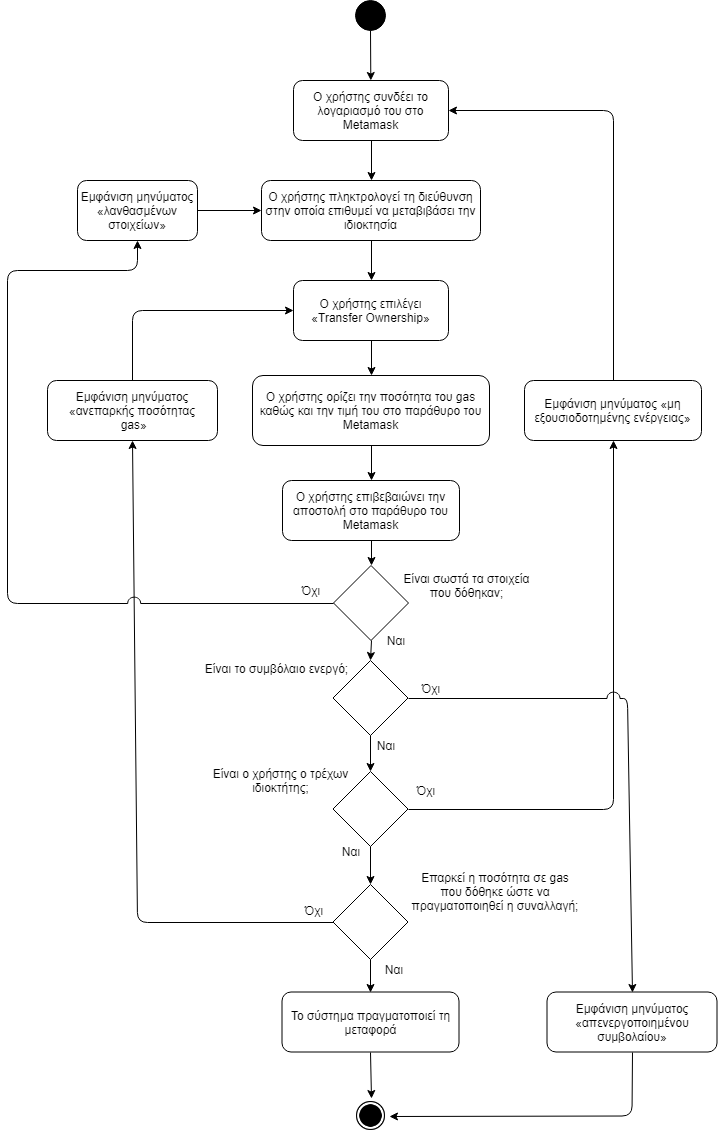

The diagram above was exported from draw.io. Its source (the exported page's mxGraphModel, read from the mxfile embedded in the PNG):
<mxGraphModel dx="1394" dy="-467" grid="1" gridSize="10" guides="1" tooltips="1" connect="1" arrows="1" fold="1" page="1" pageScale="1" pageWidth="827" pageHeight="1169" background="#ffffff" math="0" shadow="0">
  <root>
    <mxCell id="0" />
    <mxCell id="1" parent="0" />
    <mxCell id="Za0Gc3VCnr-K5jOjUkIN-56" value="" style="ellipse;whiteSpace=wrap;html=1;aspect=fixed;fillColor=#000000;gradientColor=none;" parent="1" vertex="1">
      <mxGeometry x="398" y="1200" width="30" height="30" as="geometry" />
    </mxCell>
    <mxCell id="Za0Gc3VCnr-K5jOjUkIN-57" value="Ο χρήστης συνδέει το λογαριασμό του στο Metamask" style="rounded=1;whiteSpace=wrap;html=1;fillColor=#ffffff;gradientColor=none;" parent="1" vertex="1">
      <mxGeometry x="336" y="1280" width="155" height="60" as="geometry" />
    </mxCell>
    <mxCell id="Za0Gc3VCnr-K5jOjUkIN-58" value="Ο χρήστης πληκτρολογεί τη διεύθυνση στην οποία επιθυμεί να μεταβιβάσει την ιδιοκτησία" style="rounded=1;whiteSpace=wrap;html=1;fillColor=#ffffff;gradientColor=none;" parent="1" vertex="1">
      <mxGeometry x="304" y="1380" width="219" height="60" as="geometry" />
    </mxCell>
    <mxCell id="Za0Gc3VCnr-K5jOjUkIN-59" value="Ο χρήστης επιλέγει «Transfer Ownership»" style="rounded=1;whiteSpace=wrap;html=1;fillColor=#ffffff;gradientColor=none;" parent="1" vertex="1">
      <mxGeometry x="336" y="1480" width="155" height="60" as="geometry" />
    </mxCell>
    <mxCell id="Za0Gc3VCnr-K5jOjUkIN-60" value="Ο χρήστης ορίζει την ποσότητα του gas καθώς και την τιμή του στο παράθυρο του Metamask" style="rounded=1;whiteSpace=wrap;html=1;fillColor=#ffffff;gradientColor=none;" parent="1" vertex="1">
      <mxGeometry x="295" y="1575" width="237" height="70" as="geometry" />
    </mxCell>
    <mxCell id="Za0Gc3VCnr-K5jOjUkIN-61" value="Ο χρήστης επιβεβαιώνει την αποστολή στο παράθυρο του Metamask" style="rounded=1;whiteSpace=wrap;html=1;fillColor=#ffffff;gradientColor=none;" parent="1" vertex="1">
      <mxGeometry x="325" y="1680" width="177" height="60" as="geometry" />
    </mxCell>
    <mxCell id="Za0Gc3VCnr-K5jOjUkIN-62" value="" style="rhombus;whiteSpace=wrap;html=1;aspect=fixed;" parent="1" vertex="1">
      <mxGeometry x="375.5" y="1860" width="75" height="75" as="geometry" />
    </mxCell>
    <mxCell id="Za0Gc3VCnr-K5jOjUkIN-63" value="Είναι ο χρήστης ο τρέχων ιδιοκτήτης;" style="text;html=1;strokeColor=none;fillColor=none;align=center;verticalAlign=middle;whiteSpace=wrap;rounded=0;" parent="1" vertex="1">
      <mxGeometry x="234" y="1960" width="179" height="40" as="geometry" />
    </mxCell>
    <mxCell id="Za0Gc3VCnr-K5jOjUkIN-69" value="Ναι" style="text;html=1;strokeColor=none;fillColor=none;align=center;verticalAlign=middle;whiteSpace=wrap;rounded=0;" parent="1" vertex="1">
      <mxGeometry x="407.5" y="1935" width="40" height="20" as="geometry" />
    </mxCell>
    <mxCell id="Za0Gc3VCnr-K5jOjUkIN-70" value="Όχι" style="text;html=1;strokeColor=none;fillColor=none;align=center;verticalAlign=middle;whiteSpace=wrap;rounded=0;" parent="1" vertex="1">
      <mxGeometry x="452.5" y="1877.5" width="40" height="20" as="geometry" />
    </mxCell>
    <mxCell id="Za0Gc3VCnr-K5jOjUkIN-71" value="" style="rhombus;whiteSpace=wrap;html=1;aspect=fixed;" parent="1" vertex="1">
      <mxGeometry x="375.5" y="2084" width="75" height="75" as="geometry" />
    </mxCell>
    <mxCell id="Za0Gc3VCnr-K5jOjUkIN-72" value="Επαρκεί η ποσότητα σε gas που δόθηκε ώστε να πραγματοποιηθεί η συναλλαγή;" style="text;html=1;strokeColor=none;fillColor=none;align=center;verticalAlign=middle;whiteSpace=wrap;rounded=0;" parent="1" vertex="1">
      <mxGeometry x="452.5" y="2060.5" width="170" height="60" as="geometry" />
    </mxCell>
    <mxCell id="Za0Gc3VCnr-K5jOjUkIN-73" value="Ναι" style="text;html=1;strokeColor=none;fillColor=none;align=center;verticalAlign=middle;whiteSpace=wrap;rounded=0;" parent="1" vertex="1">
      <mxGeometry x="415.5" y="2159" width="40" height="20" as="geometry" />
    </mxCell>
    <mxCell id="Za0Gc3VCnr-K5jOjUkIN-74" value="Όχι" style="text;html=1;strokeColor=none;fillColor=none;align=center;verticalAlign=middle;whiteSpace=wrap;rounded=0;" parent="1" vertex="1">
      <mxGeometry x="335.5" y="2100" width="40" height="20" as="geometry" />
    </mxCell>
    <mxCell id="Za0Gc3VCnr-K5jOjUkIN-75" value="" style="shape=image;html=1;verticalAlign=top;verticalLabelPosition=bottom;labelBackgroundColor=#ffffff;imageAspect=0;aspect=fixed;image=https://cdn4.iconfinder.com/data/icons/ionicons/512/icon-ios7-circle-filled-128.png;fillColor=#000000;gradientColor=none;" parent="1" vertex="1">
      <mxGeometry x="395.5" y="2297.5" width="36" height="36" as="geometry" />
    </mxCell>
    <mxCell id="Za0Gc3VCnr-K5jOjUkIN-76" value="" style="endArrow=classic;html=1;exitX=0.5;exitY=1;exitDx=0;exitDy=0;" parent="1" source="Za0Gc3VCnr-K5jOjUkIN-56" target="Za0Gc3VCnr-K5jOjUkIN-57" edge="1">
      <mxGeometry width="50" height="50" relative="1" as="geometry">
        <mxPoint x="210" y="2190" as="sourcePoint" />
        <mxPoint x="260" y="2140" as="targetPoint" />
      </mxGeometry>
    </mxCell>
    <mxCell id="Za0Gc3VCnr-K5jOjUkIN-77" value="Εμφάνιση μηνύματος «μη εξουσιοδοτημένης ενέργειας»" style="rounded=1;whiteSpace=wrap;html=1;fillColor=#ffffff;gradientColor=none;" parent="1" vertex="1">
      <mxGeometry x="567" y="1580" width="177" height="60" as="geometry" />
    </mxCell>
    <mxCell id="Za0Gc3VCnr-K5jOjUkIN-79" value="Εμφάνιση μηνύματος «ανεπαρκής ποσότητας&lt;br&gt;&amp;nbsp;gas»" style="rounded=1;whiteSpace=wrap;html=1;" parent="1" vertex="1">
      <mxGeometry x="90" y="1580" width="170" height="60" as="geometry" />
    </mxCell>
    <mxCell id="Za0Gc3VCnr-K5jOjUkIN-80" value="" style="endArrow=classic;html=1;exitX=0.5;exitY=1;exitDx=0;exitDy=0;entryX=0.5;entryY=0;entryDx=0;entryDy=0;" parent="1" source="Za0Gc3VCnr-K5jOjUkIN-57" target="Za0Gc3VCnr-K5jOjUkIN-58" edge="1">
      <mxGeometry width="50" height="50" relative="1" as="geometry">
        <mxPoint x="423" y="1240" as="sourcePoint" />
        <mxPoint x="423.3125" y="1290" as="targetPoint" />
      </mxGeometry>
    </mxCell>
    <mxCell id="Za0Gc3VCnr-K5jOjUkIN-83" value="" style="endArrow=classic;html=1;exitX=0.5;exitY=1;exitDx=0;exitDy=0;entryX=0.5;entryY=0;entryDx=0;entryDy=0;" parent="1" source="Za0Gc3VCnr-K5jOjUkIN-58" target="Za0Gc3VCnr-K5jOjUkIN-59" edge="1">
      <mxGeometry width="50" height="50" relative="1" as="geometry">
        <mxPoint x="433" y="1250" as="sourcePoint" />
        <mxPoint x="433.3125" y="1300" as="targetPoint" />
      </mxGeometry>
    </mxCell>
    <mxCell id="Za0Gc3VCnr-K5jOjUkIN-84" value="" style="endArrow=classic;html=1;exitX=0.5;exitY=1;exitDx=0;exitDy=0;entryX=0.5;entryY=0;entryDx=0;entryDy=0;" parent="1" source="Za0Gc3VCnr-K5jOjUkIN-59" target="Za0Gc3VCnr-K5jOjUkIN-60" edge="1">
      <mxGeometry width="50" height="50" relative="1" as="geometry">
        <mxPoint x="443" y="1260" as="sourcePoint" />
        <mxPoint x="443.3125" y="1310" as="targetPoint" />
      </mxGeometry>
    </mxCell>
    <mxCell id="Za0Gc3VCnr-K5jOjUkIN-85" value="" style="endArrow=classic;html=1;exitX=0.5;exitY=1;exitDx=0;exitDy=0;entryX=0.5;entryY=0;entryDx=0;entryDy=0;" parent="1" source="Za0Gc3VCnr-K5jOjUkIN-60" target="Za0Gc3VCnr-K5jOjUkIN-61" edge="1">
      <mxGeometry width="50" height="50" relative="1" as="geometry">
        <mxPoint x="453" y="1270" as="sourcePoint" />
        <mxPoint x="453.3125" y="1320" as="targetPoint" />
      </mxGeometry>
    </mxCell>
    <mxCell id="Za0Gc3VCnr-K5jOjUkIN-89" value="" style="endArrow=classic;html=1;exitX=0;exitY=0.5;exitDx=0;exitDy=0;entryX=0.5;entryY=1;entryDx=0;entryDy=0;" parent="1" source="Za0Gc3VCnr-K5jOjUkIN-71" target="Za0Gc3VCnr-K5jOjUkIN-79" edge="1">
      <mxGeometry width="50" height="50" relative="1" as="geometry">
        <mxPoint x="444" y="1770" as="sourcePoint" />
        <mxPoint x="444" y="1810" as="targetPoint" />
        <Array as="points">
          <mxPoint x="180" y="2122" />
        </Array>
      </mxGeometry>
    </mxCell>
    <mxCell id="Za0Gc3VCnr-K5jOjUkIN-90" value="" style="endArrow=classic;html=1;exitX=0.5;exitY=0;exitDx=0;exitDy=0;entryX=0;entryY=0.5;entryDx=0;entryDy=0;" parent="1" source="Za0Gc3VCnr-K5jOjUkIN-79" target="Za0Gc3VCnr-K5jOjUkIN-59" edge="1">
      <mxGeometry width="50" height="50" relative="1" as="geometry">
        <mxPoint x="454" y="1780" as="sourcePoint" />
        <mxPoint x="454" y="1820" as="targetPoint" />
        <Array as="points">
          <mxPoint x="175" y="1510" />
        </Array>
      </mxGeometry>
    </mxCell>
    <mxCell id="Za0Gc3VCnr-K5jOjUkIN-92" value="" style="endArrow=classic;html=1;exitX=0.5;exitY=1;exitDx=0;exitDy=0;entryX=0.5;entryY=0;entryDx=0;entryDy=0;" parent="1" source="Za0Gc3VCnr-K5jOjUkIN-62" target="8HobkBCGG9B500jXsu6o-1" edge="1">
      <mxGeometry width="50" height="50" relative="1" as="geometry">
        <mxPoint x="463.5" y="1817.5" as="sourcePoint" />
        <mxPoint x="339.5" y="1887.5" as="targetPoint" />
      </mxGeometry>
    </mxCell>
    <mxCell id="Za0Gc3VCnr-K5jOjUkIN-94" value="Το σύστημα πραγματοποιεί τη μεταφορά" style="rounded=1;whiteSpace=wrap;html=1;fillColor=#ffffff;gradientColor=none;" parent="1" vertex="1">
      <mxGeometry x="324.5" y="2191.5" width="177" height="60" as="geometry" />
    </mxCell>
    <mxCell id="Za0Gc3VCnr-K5jOjUkIN-95" value="" style="endArrow=classic;html=1;entryX=0.5;entryY=0;entryDx=0;entryDy=0;exitX=0.5;exitY=1;exitDx=0;exitDy=0;" parent="1" source="Za0Gc3VCnr-K5jOjUkIN-71" target="Za0Gc3VCnr-K5jOjUkIN-94" edge="1">
      <mxGeometry width="50" height="50" relative="1" as="geometry">
        <mxPoint x="450" y="2170" as="sourcePoint" />
        <mxPoint x="423.5" y="2051.5" as="targetPoint" />
      </mxGeometry>
    </mxCell>
    <mxCell id="Za0Gc3VCnr-K5jOjUkIN-96" value="" style="endArrow=classic;html=1;exitX=0.5;exitY=1;exitDx=0;exitDy=0;entryX=0.5;entryY=0;entryDx=0;entryDy=0;" parent="1" source="Za0Gc3VCnr-K5jOjUkIN-94" target="Za0Gc3VCnr-K5jOjUkIN-75" edge="1">
      <mxGeometry width="50" height="50" relative="1" as="geometry">
        <mxPoint x="433.5" y="1976.5" as="sourcePoint" />
        <mxPoint x="433.5" y="2061.5" as="targetPoint" />
      </mxGeometry>
    </mxCell>
    <mxCell id="8HobkBCGG9B500jXsu6o-1" value="" style="rhombus;whiteSpace=wrap;html=1;aspect=fixed;" parent="1" vertex="1">
      <mxGeometry x="375.5" y="1971" width="75" height="75" as="geometry" />
    </mxCell>
    <mxCell id="8HobkBCGG9B500jXsu6o-2" value="" style="endArrow=classic;html=1;entryX=0.5;entryY=0;entryDx=0;entryDy=0;exitX=0.5;exitY=1;exitDx=0;exitDy=0;" parent="1" source="8HobkBCGG9B500jXsu6o-1" target="Za0Gc3VCnr-K5jOjUkIN-71" edge="1">
      <mxGeometry width="50" height="50" relative="1" as="geometry">
        <mxPoint x="459.5" y="2007.5" as="sourcePoint" />
        <mxPoint x="423.5" y="1937.5" as="targetPoint" />
      </mxGeometry>
    </mxCell>
    <mxCell id="8HobkBCGG9B500jXsu6o-3" value="Είναι το συμβόλαιο ενεργό;" style="text;html=1;strokeColor=none;fillColor=none;align=center;verticalAlign=middle;whiteSpace=wrap;rounded=0;" parent="1" vertex="1">
      <mxGeometry x="228.5" y="1847.5" width="179" height="40" as="geometry" />
    </mxCell>
    <mxCell id="8HobkBCGG9B500jXsu6o-4" value="Ναι" style="text;html=1;strokeColor=none;fillColor=none;align=center;verticalAlign=middle;whiteSpace=wrap;rounded=0;" parent="1" vertex="1">
      <mxGeometry x="373" y="2040.5" width="40" height="20" as="geometry" />
    </mxCell>
    <mxCell id="8HobkBCGG9B500jXsu6o-5" value="Όχι" style="text;html=1;strokeColor=none;fillColor=none;align=center;verticalAlign=middle;whiteSpace=wrap;rounded=0;" parent="1" vertex="1">
      <mxGeometry x="447.5" y="1980" width="40" height="20" as="geometry" />
    </mxCell>
    <mxCell id="8HobkBCGG9B500jXsu6o-7" value="Εμφάνιση μηνύματος «απενεργοποιημένου συμβολαίου»" style="rounded=1;whiteSpace=wrap;html=1;" parent="1" vertex="1">
      <mxGeometry x="589.5" y="2191.5" width="170" height="60" as="geometry" />
    </mxCell>
    <mxCell id="8HobkBCGG9B500jXsu6o-13" value="" style="endArrow=classic;html=1;exitX=0.5;exitY=0;exitDx=0;exitDy=0;entryX=1;entryY=0.5;entryDx=0;entryDy=0;" parent="1" source="Za0Gc3VCnr-K5jOjUkIN-77" target="Za0Gc3VCnr-K5jOjUkIN-57" edge="1">
      <mxGeometry width="50" height="50" relative="1" as="geometry">
        <mxPoint x="424" y="1350" as="sourcePoint" />
        <mxPoint x="424" y="1390" as="targetPoint" />
        <Array as="points">
          <mxPoint x="656" y="1310" />
        </Array>
      </mxGeometry>
    </mxCell>
    <mxCell id="8HobkBCGG9B500jXsu6o-14" value="" style="endArrow=classic;html=1;exitX=0.5;exitY=1;exitDx=0;exitDy=0;entryX=1;entryY=0.5;entryDx=0;entryDy=0;" parent="1" source="8HobkBCGG9B500jXsu6o-7" target="Za0Gc3VCnr-K5jOjUkIN-75" edge="1">
      <mxGeometry width="50" height="50" relative="1" as="geometry">
        <mxPoint x="422.5" y="2126.5" as="sourcePoint" />
        <mxPoint x="423.5" y="2201.5" as="targetPoint" />
        <Array as="points">
          <mxPoint x="674.5" y="2315.5" />
        </Array>
      </mxGeometry>
    </mxCell>
    <mxCell id="8HobkBCGG9B500jXsu6o-15" value="" style="endArrow=classic;html=1;entryX=0.5;entryY=1;entryDx=0;entryDy=0;exitX=1;exitY=0.5;exitDx=0;exitDy=0;" parent="1" source="8HobkBCGG9B500jXsu6o-1" target="Za0Gc3VCnr-K5jOjUkIN-77" edge="1">
      <mxGeometry width="50" height="50" relative="1" as="geometry">
        <mxPoint x="470" y="1950" as="sourcePoint" />
        <mxPoint x="424" y="1790" as="targetPoint" />
        <Array as="points">
          <mxPoint x="656" y="2009" />
        </Array>
      </mxGeometry>
    </mxCell>
    <mxCell id="8HobkBCGG9B500jXsu6o-18" value="" style="endArrow=classic;html=1;exitX=1;exitY=0.5;exitDx=0;exitDy=0;entryX=0.5;entryY=0;entryDx=0;entryDy=0;jumpStyle=arc;jumpSize=13;" parent="1" source="Za0Gc3VCnr-K5jOjUkIN-62" target="8HobkBCGG9B500jXsu6o-7" edge="1">
      <mxGeometry width="50" height="50" relative="1" as="geometry">
        <mxPoint x="69.5" y="2407.5" as="sourcePoint" />
        <mxPoint x="119.5" y="2357.5" as="targetPoint" />
        <Array as="points">
          <mxPoint x="670" y="1898" />
        </Array>
      </mxGeometry>
    </mxCell>
    <mxCell id="zKC-YzExbiIuCvpwrtFM-3" value="" style="rhombus;whiteSpace=wrap;html=1;fillColor=#ffffff;gradientColor=none;" vertex="1" parent="1">
      <mxGeometry x="376" y="1765" width="75" height="75" as="geometry" />
    </mxCell>
    <mxCell id="zKC-YzExbiIuCvpwrtFM-4" value="" style="endArrow=classic;html=1;exitX=0.5;exitY=1;exitDx=0;exitDy=0;entryX=0.5;entryY=0;entryDx=0;entryDy=0;" edge="1" parent="1" source="Za0Gc3VCnr-K5jOjUkIN-61" target="zKC-YzExbiIuCvpwrtFM-3">
      <mxGeometry width="50" height="50" relative="1" as="geometry">
        <mxPoint x="580" y="1770" as="sourcePoint" />
        <mxPoint x="630" y="1720" as="targetPoint" />
      </mxGeometry>
    </mxCell>
    <mxCell id="zKC-YzExbiIuCvpwrtFM-5" value="" style="endArrow=classic;html=1;exitX=0.5;exitY=1;exitDx=0;exitDy=0;entryX=0.5;entryY=0;entryDx=0;entryDy=0;" edge="1" parent="1" source="zKC-YzExbiIuCvpwrtFM-3" target="Za0Gc3VCnr-K5jOjUkIN-62">
      <mxGeometry width="50" height="50" relative="1" as="geometry">
        <mxPoint x="550" y="1800" as="sourcePoint" />
        <mxPoint x="600" y="1750" as="targetPoint" />
      </mxGeometry>
    </mxCell>
    <mxCell id="zKC-YzExbiIuCvpwrtFM-6" value="Όχι" style="text;html=1;strokeColor=none;fillColor=none;align=center;verticalAlign=middle;whiteSpace=wrap;rounded=0;" vertex="1" parent="1">
      <mxGeometry x="333" y="1780" width="40" height="20" as="geometry" />
    </mxCell>
    <mxCell id="zKC-YzExbiIuCvpwrtFM-7" value="Ναι" style="text;html=1;strokeColor=none;fillColor=none;align=center;verticalAlign=middle;whiteSpace=wrap;rounded=0;" vertex="1" parent="1">
      <mxGeometry x="417.5" y="1830" width="40" height="20" as="geometry" />
    </mxCell>
    <mxCell id="zKC-YzExbiIuCvpwrtFM-8" value="Εμφάνιση μηνύματος «λανθασμένων στοιχείων»" style="rounded=1;whiteSpace=wrap;html=1;" vertex="1" parent="1">
      <mxGeometry x="120" y="1380" width="120" height="60" as="geometry" />
    </mxCell>
    <mxCell id="zKC-YzExbiIuCvpwrtFM-9" value="" style="endArrow=classic;html=1;exitX=0;exitY=0.5;exitDx=0;exitDy=0;entryX=0.5;entryY=1;entryDx=0;entryDy=0;jumpStyle=arc;jumpSize=13;" edge="1" parent="1" source="zKC-YzExbiIuCvpwrtFM-3" target="zKC-YzExbiIuCvpwrtFM-8">
      <mxGeometry width="50" height="50" relative="1" as="geometry">
        <mxPoint x="100" y="1830" as="sourcePoint" />
        <mxPoint x="150" y="1780" as="targetPoint" />
        <Array as="points">
          <mxPoint x="50" y="1803" />
          <mxPoint x="50" y="1470" />
          <mxPoint x="180" y="1470" />
        </Array>
      </mxGeometry>
    </mxCell>
    <mxCell id="zKC-YzExbiIuCvpwrtFM-10" value="" style="endArrow=classic;html=1;exitX=1;exitY=0.5;exitDx=0;exitDy=0;entryX=0;entryY=0.5;entryDx=0;entryDy=0;" edge="1" parent="1" source="zKC-YzExbiIuCvpwrtFM-8" target="Za0Gc3VCnr-K5jOjUkIN-58">
      <mxGeometry width="50" height="50" relative="1" as="geometry">
        <mxPoint x="260" y="1340" as="sourcePoint" />
        <mxPoint x="310" y="1290" as="targetPoint" />
      </mxGeometry>
    </mxCell>
    <mxCell id="zKC-YzExbiIuCvpwrtFM-11" value="Είναι σωστά τα στοιχεία που δόθηκαν;" style="text;html=1;strokeColor=none;fillColor=none;align=center;verticalAlign=middle;whiteSpace=wrap;rounded=0;" vertex="1" parent="1">
      <mxGeometry x="437.5" y="1755" width="143" height="60" as="geometry" />
    </mxCell>
  </root>
</mxGraphModel>